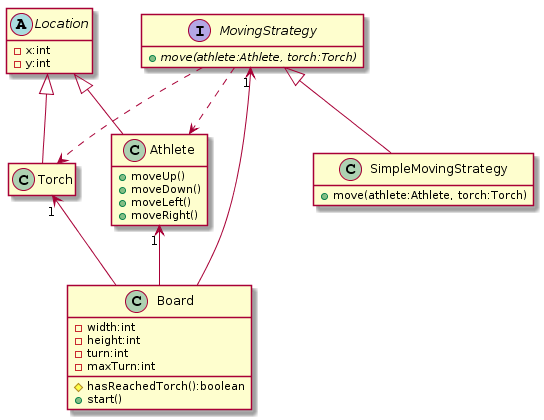

The diagram above was rendered by PlantUML. Its source (embedded in the PNG):
@startuml
abstract class Location {
  - x:int
  - y:int
}

class Torch

class Athlete {
 + moveUp()
 + moveDown()
 + moveLeft()
 + moveRight()
}

interface MovingStrategy {
 + {abstract} move(athlete:Athlete, torch:Torch)
}

class SimpleMovingStrategy {
 + move(athlete:Athlete, torch:Torch)
}

class Board {
 - width:int
 - height:int
 - turn:int
 - maxTurn:int
 # hasReachedTorch():boolean
 + start()
}

Torch -up-|> Location
Athlete -up-|> Location
SimpleMovingStrategy -up-|> MovingStrategy
MovingStrategy ..> Athlete
MovingStrategy ..> Torch
Board -up-> "1" Athlete
Board -up-> "1" Torch
Board -up-> "1" MovingStrategy

hide empty attributes
hide empty methods
@enduml